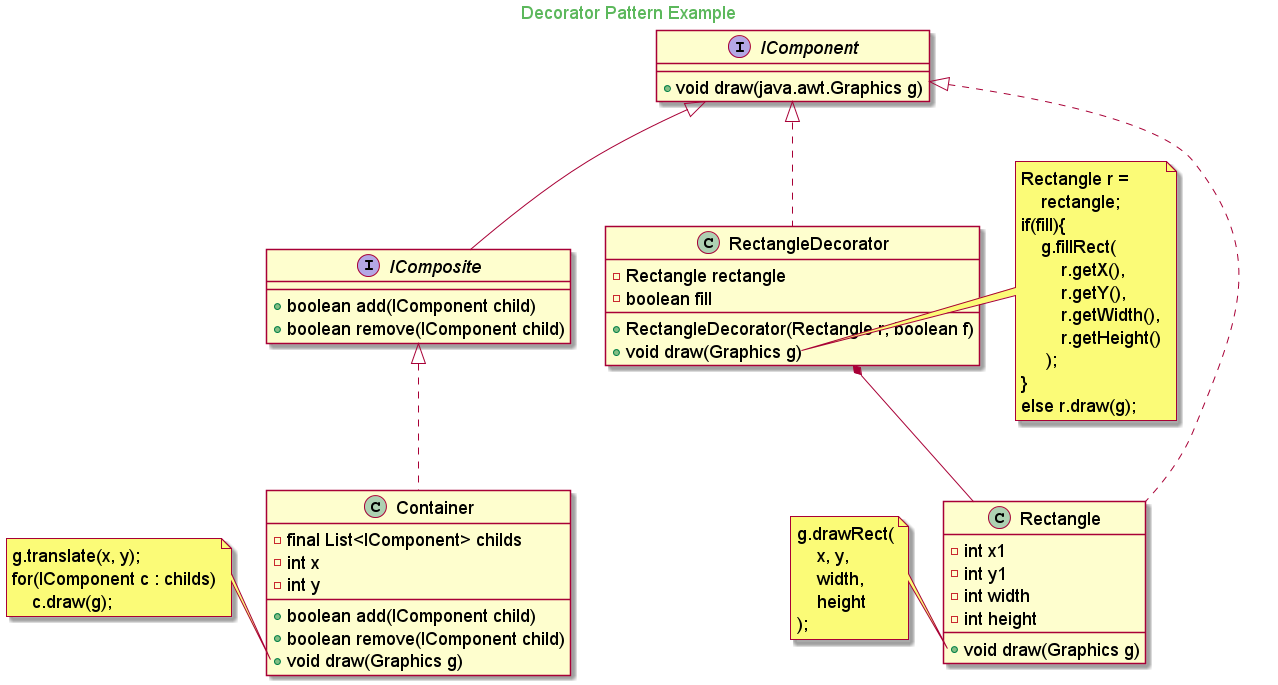

The diagram above was rendered by PlantUML. Its source (embedded in the PNG):
@startuml

skinparam backgroundcolor transparent
skinparam classFontSize 18
skinparam noteFontSize 18
skinparam arrowFontSize 18
skinparam classAttributeFontSize 18

skinparam titleFontColor #5cb85c

Title Decorator Pattern Example

'class java.awt.Graphics

interface IComponent {
    + void draw(java.awt.Graphics g)
}

'IComponent --> java.awt.Graphics: use

interface IComposite extends IComponent{
    + boolean add(IComponent child)
    + boolean remove(IComponent child)
}

class Container implements IComposite{
    - final List<IComponent> childs
    - int x
    - int y
'    + Container(int x, int y)
    + boolean add(IComponent child)
    + boolean remove(IComponent child)
    + void draw(Graphics g)
}

'class Line implements IComponent{
'    - int x1
'    - int y1
'    - int x2
'    - int y2
''    + Line(int x1, int y1, int x2, int y2)
'    + void draw(Graphics g)
'}

class Rectangle implements IComponent{
    - int x1
    - int y1
    - int width
    - int height
'    + Rectangle(int x, int y, int width, int height)
    + void draw(Graphics g)
}

class RectangleDecorator implements IComponent{
    - Rectangle rectangle
    - boolean fill
    + RectangleDecorator(Rectangle r, boolean f)
    + void draw(Graphics g)
}

RectangleDecorator *-- Rectangle


note left of Container::draw
    g.translate(x, y);
    for(IComponent c : childs)
        c.draw(g);
end note

'note left of Line::draw
'    g.drawLine(
'        x1, y1,
'        x2, y2
'    );
'end note

note left of Rectangle::draw
    g.drawRect(
        x, y,
        width,
        height
    );
end note

note left of RectangleDecorator::draw
    Rectangle r =
        rectangle;
    if(fill){
        g.fillRect(
            r.getX(),
            r.getY(),
            r.getWidth(),
            r.getHeight()
         );
    }
    else r.draw(g);
end note

@enduml